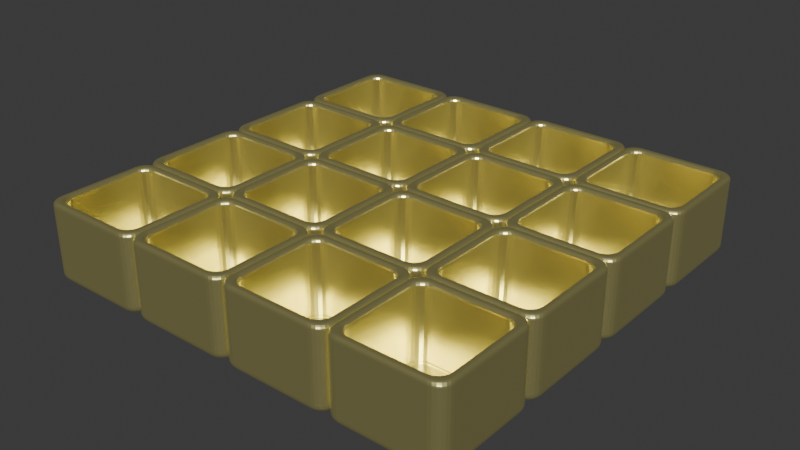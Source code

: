 # Source: 16.blend  (saved by Blender 4.5.90; exported with 4.5.12 LTS)
import bpy
from mathutils import Matrix  # noqa: F401  (used for matrix-valued properties, if any)

bpy.ops.wm.read_factory_settings(use_empty=True)
scene = bpy.context.scene
scene.name = 'Scene'

# ---- collections
col_collection = bpy.data.collections.new('Collection'); scene.collection.children.link(col_collection)
col_boolean_cutters = bpy.data.collections.new('boolean_cutters'); scene.collection.children.link(col_boolean_cutters)
col_boolean_cutters.hide_render = True

# ---- materials (node trees are filled in below, after node groups)
mat_material_001 = bpy.data.materials.new('Material.001')

# ---- material node trees
mat_material_001.use_nodes = True; mat_material_001.node_tree.nodes.clear()
_N = mat_material_001.node_tree.nodes; _L = mat_material_001.node_tree.links
n0 = _N.new('ShaderNodeBsdfPrincipled'); n0.name = 'Principled BSDF'; n0.location = (-200, 100)
n0.inputs[0].default_value = (1.0, 0.9206, 0.3862, 1.0)
n0.inputs[1].default_value = 0.8968
n0.inputs[2].default_value = 0.2937
n0.inputs[3].default_value = 1.0
n1 = _N.new('ShaderNodeOutputMaterial'); n1.name = 'Material Output'; n1.location = (200, 100)
_L.new(n0.outputs[0], n1.inputs[0])
n1.is_active_output = True

# ---- world
world_world = bpy.data.worlds.new('World'); scene.world = world_world
world_world.use_nodes = True; world_world.node_tree.nodes.clear()
_N = world_world.node_tree.nodes; _L = world_world.node_tree.links
n0 = _N.new('ShaderNodeOutputWorld'); n0.name = 'World Output'; n0.location = (200, 100)
n1 = _N.new('ShaderNodeBackground'); n1.name = 'Background'; n1.location = (-200, 100)
n1.inputs[0].default_value = (0.05088, 0.05088, 0.05088, 1.0)
_L.new(n1.outputs[0], n0.inputs[0])
n0.is_active_output = True
world_world.color = (0.05088, 0.05088, 0.05088)
world_world.sun_shadow_jitter_overblur = 0.0

# ---- meshes
me_cube_001 = bpy.data.meshes.new('Cube.001')
me_cube_001.from_pydata([(-1.199, -0.8792, 0.8931), (-1.285, -0.9657, 1.0), (-1.203, -0.8834, 0.9261), (-1.215, -0.8957, 0.9559), (-1.234, -0.9148, 0.9796), (-1.258, -0.9389, 0.9948), (-0.9657, -1.285, 1.0), (-0.8792, -1.199, 0.8931), (-0.9389, -1.258, 0.9948), (-0.9148, -1.234, 0.9796), (-0.8957, -1.215, 0.9559), (-0.8834, -1.203, 0.9261), (-1.273, -1.047, 1.0), (-1.188, -0.9618, 0.8931), (-1.247, -1.021, 0.9948), (-1.223, -0.9971, 0.9796), (-1.204, -0.9782, 0.9559), (-1.192, -0.966, 0.9261), (-1.24, -1.124, 1.0), (-1.156, -1.039, 0.8931), (-1.214, -1.097, 0.9948), (-1.191, -1.074, 0.9796), (-1.172, -1.055, 0.9559), (-1.16, -1.043, 0.9261), (-1.189, -1.189, 1.0), (-1.105, -1.105, 0.8931), (-1.163, -1.163, 0.9948), (-1.14, -1.14, 0.9796), (-1.121, -1.121, 0.9559), (-1.109, -1.109, 0.9261), (-1.124, -1.24, 1.0), (-1.039, -1.156, 0.8931), (-1.097, -1.214, 0.9948), (-1.074, -1.191, 0.9796), (-1.055, -1.172, 0.9559), (-1.043, -1.16, 0.9261), (-1.047, -1.273, 1.0), (-0.9618, -1.188, 0.8931), (-1.021, -1.247, 0.9948), (-0.9971, -1.223, 0.9796), (-0.9782, -1.204, 0.9559), (-0.966, -1.192, 0.9261), (-0.8632, 1.199, 0.8931), (-0.9498, 1.285, 1.0), (-0.8675, 1.203, 0.9261), (-0.8798, 1.215, 0.9559), (-0.8989, 1.234, 0.9796), (-0.9231, 1.258, 0.9948), (-1.285, 0.9498, 1.0), (-1.199, 0.8632, 0.8931), (-1.258, 0.9231, 0.9948), (-1.234, 0.8989, 0.9796), (-1.215, 0.8798, 0.9559), (-1.203, 0.8675, 0.9261), (-0.95, 1.187, 0.8931), (-1.036, 1.273, 1.0), (-0.9542, 1.191, 0.9261), (-0.9664, 1.203, 0.9559), (-0.9853, 1.222, 0.9796), (-1.009, 1.246, 0.9948), (-1.031, 1.154, 0.8931), (-1.116, 1.238, 1.0), (-1.035, 1.158, 0.9261), (-1.047, 1.17, 0.9559), (-1.066, 1.189, 0.9796), (-1.089, 1.212, 0.9948), (-1.1, 1.1, 0.8931), (-1.185, 1.185, 1.0), (-1.104, 1.104, 0.9261), (-1.116, 1.116, 0.9559), (-1.135, 1.135, 0.9796), (-1.159, 1.159, 0.9948), (-1.154, 1.031, 0.8931), (-1.238, 1.116, 1.0), (-1.158, 1.035, 0.9261), (-1.17, 1.047, 0.9559), (-1.189, 1.066, 0.9796), (-1.212, 1.089, 0.9948), (-1.187, 0.95, 0.8931), (-1.273, 1.036, 1.0), (-1.191, 0.9542, 0.9261), (-1.203, 0.9664, 0.9559), (-1.222, 0.9853, 0.9796), (-1.246, 1.009, 0.9948), (0.8632, -1.199, 0.8931), (0.9498, -1.285, 1.0), (0.8675, -1.203, 0.9261), (0.8798, -1.215, 0.9559), (0.8989, -1.234, 0.9796), (0.9231, -1.258, 0.9948), (1.285, -0.9498, 1.0), (1.199, -0.8632, 0.8931), (1.258, -0.9231, 0.9948), (1.234, -0.8989, 0.9796), (1.215, -0.8798, 0.9559), (1.203, -0.8675, 0.9261), (0.95, -1.187, 0.8931), (1.036, -1.273, 1.0), (0.9542, -1.191, 0.9261), (0.9664, -1.203, 0.9559), (0.9853, -1.222, 0.9796), (1.009, -1.246, 0.9948), (1.031, -1.154, 0.8931), (1.116, -1.238, 1.0), (1.035, -1.158, 0.9261), (1.047, -1.17, 0.9559), (1.066, -1.189, 0.9796), (1.089, -1.212, 0.9948), (1.1, -1.1, 0.8931), (1.185, -1.185, 1.0), (1.104, -1.104, 0.9261), (1.116, -1.116, 0.9559), (1.135, -1.135, 0.9796), (1.159, -1.159, 0.9948), (1.154, -1.031, 0.8931), (1.238, -1.116, 1.0), (1.158, -1.035, 0.9261), (1.17, -1.047, 0.9559), (1.189, -1.066, 0.9796), (1.212, -1.089, 0.9948), (1.187, -0.95, 0.8931), (1.273, -1.036, 1.0), (1.191, -0.9542, 0.9261), (1.203, -0.9664, 0.9559), (1.222, -0.9853, 0.9796), (1.246, -1.009, 0.9948), (1.199, 0.8792, 0.8931), (1.285, 0.9657, 1.0), (1.203, 0.8834, 0.9261), (1.215, 0.8957, 0.9559), (1.234, 0.9148, 0.9796), (1.258, 0.9389, 0.9948), (0.9657, 1.285, 1.0), (0.8792, 1.199, 0.8931), (0.9389, 1.258, 0.9948), (0.9148, 1.234, 0.9796), (0.8957, 1.215, 0.9559), (0.8834, 1.203, 0.9261), (1.188, 0.9618, 0.8931), (1.273, 1.047, 1.0), (1.192, 0.966, 0.9261), (1.204, 0.9782, 0.9559), (1.223, 0.9971, 0.9796), (1.247, 1.021, 0.9948), (1.156, 1.039, 0.8931), (1.24, 1.124, 1.0), (1.16, 1.043, 0.9261), (1.172, 1.055, 0.9559), (1.191, 1.074, 0.9796), (1.214, 1.097, 0.9948), (1.105, 1.105, 0.8931), (1.189, 1.189, 1.0), (1.109, 1.109, 0.9261), (1.121, 1.121, 0.9559), (1.14, 1.14, 0.9796), (1.163, 1.163, 0.9948), (1.039, 1.156, 0.8931), (1.124, 1.24, 1.0), (1.043, 1.16, 0.9261), (1.055, 1.172, 0.9559), (1.074, 1.191, 0.9796), (1.097, 1.214, 0.9948), (0.9618, 1.188, 0.8931), (1.047, 1.273, 1.0), (0.966, 1.192, 0.9261), (0.9782, 1.204, 0.9559), (0.9971, 1.223, 0.9796), (1.021, 1.247, 0.9948), (-1.093, -1.412, 0.8931), (-1.006, -1.326, 1.0), (-1.089, -1.408, 0.9261), (-1.076, -1.396, 0.9559), (-1.057, -1.377, 0.9796), (-1.033, -1.353, 0.9948), (-1.326, -1.006, 1.0), (-1.412, -1.093, 0.8931), (-1.353, -1.033, 0.9948), (-1.377, -1.057, 0.9796), (-1.396, -1.076, 0.9559), (-1.408, -1.089, 0.9261), (-1.09, -1.316, 1.0), (-1.176, -1.402, 0.8931), (-1.117, -1.342, 0.9948), (-1.14, -1.366, 0.9796), (-1.159, -1.385, 0.9559), (-1.172, -1.397, 0.9261), (-1.168, -1.285, 1.0), (-1.253, -1.37, 0.8931), (-1.194, -1.311, 0.9948), (-1.218, -1.335, 0.9796), (-1.237, -1.353, 0.9559), (-1.249, -1.365, 0.9261), (-1.234, -1.234, 1.0), (-1.319, -1.319, 0.8931), (-1.261, -1.261, 0.9948), (-1.284, -1.284, 0.9796), (-1.303, -1.303, 0.9559), (-1.315, -1.315, 0.9261), (-1.285, -1.168, 1.0), (-1.37, -1.253, 0.8931), (-1.311, -1.194, 0.9948), (-1.335, -1.218, 0.9796), (-1.353, -1.237, 0.9559), (-1.365, -1.249, 0.9261), (-1.316, -1.09, 1.0), (-1.402, -1.176, 0.8931), (-1.342, -1.117, 0.9948), (-1.366, -1.14, 0.9796), (-1.385, -1.159, 0.9559), (-1.397, -1.172, 0.9261), (-1.412, 1.077, 0.8931), (-1.326, 0.9906, 1.0), (-1.408, 1.073, 0.9261), (-1.396, 1.061, 0.9559), (-1.377, 1.041, 0.9796), (-1.353, 1.017, 0.9948), (-0.9906, 1.326, 1.0), (-1.077, 1.412, 0.8931), (-1.017, 1.353, 0.9948), (-1.041, 1.377, 0.9796), (-1.061, 1.396, 0.9559), (-1.073, 1.408, 0.9261), (-1.401, 1.164, 0.8931), (-1.315, 1.078, 1.0), (-1.397, 1.16, 0.9261), (-1.385, 1.148, 0.9559), (-1.366, 1.129, 0.9796), (-1.342, 1.105, 0.9948), (-1.367, 1.245, 0.8931), (-1.283, 1.16, 1.0), (-1.363, 1.241, 0.9261), (-1.351, 1.229, 0.9559), (-1.333, 1.21, 0.9796), (-1.309, 1.186, 0.9948), (-1.314, 1.314, 0.8931), (-1.23, 1.23, 1.0), (-1.31, 1.31, 0.9261), (-1.298, 1.298, 0.9559), (-1.279, 1.279, 0.9796), (-1.256, 1.256, 0.9948), (-1.245, 1.367, 0.8931), (-1.16, 1.283, 1.0), (-1.241, 1.363, 0.9261), (-1.229, 1.351, 0.9559), (-1.21, 1.333, 0.9796), (-1.186, 1.309, 0.9948), (-1.164, 1.401, 0.8931), (-1.078, 1.315, 1.0), (-1.16, 1.397, 0.9261), (-1.148, 1.385, 0.9559), (-1.129, 1.366, 0.9796), (-1.105, 1.342, 0.9948), (1.412, -1.077, 0.8931), (1.326, -0.9906, 1.0), (1.408, -1.073, 0.9261), (1.396, -1.061, 0.9559), (1.377, -1.041, 0.9796), (1.353, -1.017, 0.9948), (0.9906, -1.326, 1.0), (1.077, -1.412, 0.8931), (1.017, -1.353, 0.9948), (1.041, -1.377, 0.9796), (1.061, -1.396, 0.9559), (1.073, -1.408, 0.9261), (1.401, -1.164, 0.8931), (1.315, -1.078, 1.0), (1.397, -1.16, 0.9261), (1.385, -1.148, 0.9559), (1.366, -1.129, 0.9796), (1.342, -1.105, 0.9948), (1.367, -1.245, 0.8931), (1.283, -1.16, 1.0), (1.363, -1.241, 0.9261), (1.351, -1.229, 0.9559), (1.333, -1.21, 0.9796), (1.309, -1.186, 0.9948), (1.314, -1.314, 0.8931), (1.23, -1.23, 1.0), (1.31, -1.31, 0.9261), (1.298, -1.298, 0.9559), (1.279, -1.279, 0.9796), (1.256, -1.256, 0.9948), (1.245, -1.367, 0.8931), (1.16, -1.283, 1.0), (1.241, -1.363, 0.9261), (1.229, -1.351, 0.9559), (1.21, -1.333, 0.9796), (1.186, -1.309, 0.9948), (1.164, -1.401, 0.8931), (1.078, -1.315, 1.0), (1.16, -1.397, 0.9261), (1.148, -1.385, 0.9559), (1.129, -1.366, 0.9796), (1.105, -1.342, 0.9948), (1.093, 1.412, 0.8931), (1.006, 1.326, 1.0), (1.089, 1.408, 0.9261), (1.076, 1.396, 0.9559), (1.057, 1.377, 0.9796), (1.033, 1.353, 0.9948), (1.326, 1.006, 1.0), (1.412, 1.093, 0.8931), (1.353, 1.033, 0.9948), (1.377, 1.057, 0.9796), (1.396, 1.076, 0.9559), (1.408, 1.089, 0.9261), (1.176, 1.402, 0.8931), (1.09, 1.316, 1.0), (1.172, 1.397, 0.9261), (1.159, 1.385, 0.9559), (1.14, 1.366, 0.9796), (1.117, 1.342, 0.9948), (1.253, 1.37, 0.8931), (1.168, 1.285, 1.0), (1.249, 1.365, 0.9261), (1.237, 1.353, 0.9559), (1.218, 1.335, 0.9796), (1.194, 1.311, 0.9948), (1.319, 1.319, 0.8931), (1.234, 1.234, 1.0), (1.315, 1.315, 0.9261), (1.303, 1.303, 0.9559), (1.284, 1.284, 0.9796), (1.261, 1.261, 0.9948), (1.37, 1.253, 0.8931), (1.285, 1.168, 1.0), (1.365, 1.249, 0.9261), (1.353, 1.237, 0.9559), (1.335, 1.218, 0.9796), (1.311, 1.194, 0.9948), (1.402, 1.176, 0.8931), (1.316, 1.09, 1.0), (1.397, 1.172, 0.9261), (1.385, 1.159, 0.9559), (1.366, 1.14, 0.9796), (1.342, 1.117, 0.9948), (-0.8688, -1.27, -1.0), (-1.094, -1.412, -0.829), (-0.9383, -1.314, -0.9916), (-1.001, -1.354, -0.9673), (-1.051, -1.385, -0.9295), (-1.083, -1.405, -0.8818), (-1.412, -1.094, -0.829), (-1.27, -0.8688, -1.0), (-1.405, -1.083, -0.8818), (-1.385, -1.051, -0.9295), (-1.354, -1.001, -0.9673), (-1.314, -0.9383, -0.9916), (-1.176, -1.402, -0.829), (-1.132, -1.235, -1.0), (-1.174, -1.393, -0.8818), (-1.168, -1.37, -0.9295), (-1.158, -1.333, -0.9673), (-1.146, -1.286, -0.9916), (-1.253, -1.37, -0.829), (-1.167, -1.22, -1.0), (-1.249, -1.362, -0.8818), (-1.237, -1.341, -0.9295), (-1.218, -1.308, -0.9673), (-1.194, -1.267, -0.9916), (-1.319, -1.319, -0.829), (-1.197, -1.197, -1.0), (-1.313, -1.313, -0.8818), (-1.296, -1.296, -0.9295), (-1.269, -1.269, -0.9673), (-1.235, -1.235, -0.9916), (-1.37, -1.253, -0.829), (-1.22, -1.167, -1.0), (-1.362, -1.249, -0.8818), (-1.341, -1.237, -0.9295), (-1.308, -1.218, -0.9673), (-1.267, -1.194, -0.9916), (-1.402, -1.176, -0.829), (-1.235, -1.132, -1.0), (-1.393, -1.174, -0.8818), (-1.37, -1.168, -0.9295), (-1.333, -1.158, -0.9673), (-1.286, -1.146, -0.9916), (-1.077, 1.412, -0.829), (-0.9354, 1.271, -1.0), (-1.07, 1.405, -0.8818), (-1.05, 1.385, -0.9295), (-1.019, 1.354, -0.9673), (-0.9792, 1.314, -0.9916), (-1.271, 0.9354, -1.0), (-1.412, 1.077, -0.829), (-1.314, 0.9792, -0.9916), (-1.354, 1.019, -0.9673), (-1.385, 1.05, -0.9295), (-1.405, 1.07, -0.8818), (-1.024, 1.261, -1.0), (-1.164, 1.401, -0.829), (-1.068, 1.305, -0.9916), (-1.106, 1.343, -0.9673), (-1.137, 1.374, -0.9295), (-1.157, 1.394, -0.8818), (-1.107, 1.23, -1.0), (-1.245, 1.367, -0.829), (-1.15, 1.272, -0.9916), (-1.188, 1.311, -0.9673), (-1.218, 1.341, -0.9295), (-1.238, 1.361, -0.8818), (-1.177, 1.177, -1.0), (-1.314, 1.314, -0.829), (-1.219, 1.219, -0.9916), (-1.258, 1.258, -0.9673), (-1.288, 1.288, -0.9295), (-1.307, 1.307, -0.8818), (-1.23, 1.107, -1.0), (-1.367, 1.245, -0.829), (-1.272, 1.15, -0.9916), (-1.311, 1.188, -0.9673), (-1.341, 1.218, -0.9295), (-1.361, 1.238, -0.8818), (-1.261, 1.024, -1.0), (-1.401, 1.164, -0.829), (-1.305, 1.068, -0.9916), (-1.343, 1.106, -0.9673), (-1.374, 1.137, -0.9295), (-1.394, 1.157, -0.8818), (1.077, -1.412, -0.829), (0.9354, -1.271, -1.0), (1.07, -1.405, -0.8818), (1.05, -1.385, -0.9295), (1.019, -1.354, -0.9673), (0.9792, -1.314, -0.9916), (1.271, -0.9354, -1.0), (1.412, -1.077, -0.829), (1.314, -0.9792, -0.9916), (1.354, -1.019, -0.9673), (1.385, -1.05, -0.9295), (1.405, -1.07, -0.8818), (1.024, -1.261, -1.0), (1.164, -1.401, -0.829), (1.068, -1.305, -0.9916), (1.106, -1.343, -0.9673), (1.137, -1.374, -0.9295), (1.157, -1.394, -0.8818), (1.107, -1.23, -1.0), (1.245, -1.367, -0.829), (1.15, -1.272, -0.9916), (1.188, -1.311, -0.9673), (1.218, -1.341, -0.9295), (1.238, -1.361, -0.8818), (1.177, -1.177, -1.0), (1.314, -1.314, -0.829), (1.219, -1.219, -0.9916), (1.258, -1.258, -0.9673), (1.288, -1.288, -0.9295), (1.307, -1.307, -0.8818), (1.23, -1.107, -1.0), (1.367, -1.245, -0.829), (1.272, -1.15, -0.9916), (1.311, -1.188, -0.9673), (1.341, -1.218, -0.9295), (1.361, -1.238, -0.8818), (1.261, -1.024, -1.0), (1.401, -1.164, -0.829), (1.305, -1.068, -0.9916), (1.343, -1.106, -0.9673), (1.374, -1.137, -0.9295), (1.394, -1.157, -0.8818), (0.8688, 1.27, -1.0), (1.094, 1.412, -0.829), (0.9383, 1.314, -0.9916), (1.001, 1.354, -0.9673), (1.051, 1.385, -0.9295), (1.083, 1.405, -0.8818), (1.412, 1.094, -0.829), (1.27, 0.8688, -1.0), (1.405, 1.083, -0.8818), (1.385, 1.051, -0.9295), (1.354, 1.001, -0.9673), (1.314, 0.9383, -0.9916), (1.132, 1.235, -1.0), (1.176, 1.402, -0.829), (1.146, 1.286, -0.9916), (1.158, 1.333, -0.9673), (1.168, 1.37, -0.9295), (1.174, 1.393, -0.8818), (1.167, 1.22, -1.0), (1.253, 1.37, -0.829), (1.194, 1.267, -0.9916), (1.218, 1.308, -0.9673), (1.237, 1.341, -0.9295), (1.249, 1.362, -0.8818), (1.197, 1.197, -1.0), (1.319, 1.319, -0.829), (1.235, 1.235, -0.9916), (1.269, 1.269, -0.9673), (1.296, 1.296, -0.9295), (1.313, 1.313, -0.8818), (1.22, 1.167, -1.0), (1.37, 1.253, -0.829), (1.267, 1.194, -0.9916), (1.308, 1.218, -0.9673), (1.341, 1.237, -0.9295), (1.362, 1.249, -0.8818), (1.235, 1.132, -1.0), (1.402, 1.176, -0.829), (1.286, 1.146, -0.9916), (1.333, 1.158, -0.9673), (1.37, 1.168, -0.9295), (1.393, 1.174, -0.8818)], [], [(1, 12, 14, 5), (5, 14, 15, 4), (4, 15, 16, 3), (3, 16, 17, 2), (2, 17, 13, 0), (12, 18, 20, 14), (14, 20, 21, 15), (15, 21, 22, 16), (16, 22, 23, 17), (17, 23, 19, 13), (18, 24, 26, 20), (20, 26, 27, 21), (21, 27, 28, 22), (22, 28, 29, 23), (23, 29, 25, 19), (24, 30, 32, 26), (26, 32, 33, 27), (27, 33, 34, 28), (28, 34, 35, 29), (29, 35, 31, 25), (30, 36, 38, 32), (32, 38, 39, 33), (33, 39, 40, 34), (34, 40, 41, 35), (35, 41, 37, 31), (36, 6, 8, 38), (38, 8, 9, 39), (39, 9, 10, 40), (40, 10, 11, 41), (41, 11, 7, 37), (79, 48, 50, 83), (83, 50, 51, 82), (82, 51, 52, 81), (81, 52, 53, 80), (80, 53, 49, 78), (73, 79, 83, 77), (77, 83, 82, 76), (76, 82, 81, 75), (75, 81, 80, 74), (74, 80, 78, 72), (67, 73, 77, 71), (71, 77, 76, 70), (70, 76, 75, 69), (69, 75, 74, 68), (68, 74, 72, 66), (61, 67, 71, 65), (65, 71, 70, 64), (64, 70, 69, 63), (63, 69, 68, 62), (62, 68, 66, 60), (55, 61, 65, 59), (59, 65, 64, 58), (58, 64, 63, 57), (57, 63, 62, 56), (56, 62, 60, 54), (43, 55, 59, 47), (47, 59, 58, 46), (46, 58, 57, 45), (45, 57, 56, 44), (44, 56, 54, 42), (163, 132, 134, 167), (167, 134, 135, 166), (166, 135, 136, 165), (165, 136, 137, 164), (164, 137, 133, 162), (157, 163, 167, 161), (161, 167, 166, 160), (160, 166, 165, 159), (159, 165, 164, 158), (158, 164, 162, 156), (151, 157, 161, 155), (155, 161, 160, 154), (154, 160, 159, 153), (153, 159, 158, 152), (152, 158, 156, 150), (145, 151, 155, 149), (149, 155, 154, 148), (148, 154, 153, 147), (147, 153, 152, 146), (146, 152, 150, 144), (139, 145, 149, 143), (143, 149, 148, 142), (142, 148, 147, 141), (141, 147, 146, 140), (140, 146, 144, 138), (127, 139, 143, 131), (131, 143, 142, 130), (130, 142, 141, 129), (129, 141, 140, 128), (128, 140, 138, 126), (121, 90, 92, 125), (125, 92, 93, 124), (124, 93, 94, 123), (123, 94, 95, 122), (122, 95, 91, 120), (115, 121, 125, 119), (119, 125, 124, 118), (118, 124, 123, 117), (117, 123, 122, 116), (116, 122, 120, 114), (109, 115, 119, 113), (113, 119, 118, 112), (112, 118, 117, 111), (111, 117, 116, 110), (110, 116, 114, 108), (103, 109, 113, 107), (107, 113, 112, 106), (106, 112, 111, 105), (105, 111, 110, 104), (104, 110, 108, 102), (97, 103, 107, 101), (101, 107, 106, 100), (100, 106, 105, 99), (99, 105, 104, 98), (98, 104, 102, 96), (85, 97, 101, 89), (89, 101, 100, 88), (88, 100, 99, 87), (87, 99, 98, 86), (86, 98, 96, 84), (169, 180, 182, 173), (173, 182, 183, 172), (172, 183, 184, 171), (171, 184, 185, 170), (170, 185, 181, 168), (180, 186, 188, 182), (182, 188, 189, 183), (183, 189, 190, 184), (184, 190, 191, 185), (185, 191, 187, 181), (186, 192, 194, 188), (188, 194, 195, 189), (189, 195, 196, 190), (190, 196, 197, 191), (191, 197, 193, 187), (192, 198, 200, 194), (194, 200, 201, 195), (195, 201, 202, 196), (196, 202, 203, 197), (197, 203, 199, 193), (198, 204, 206, 200), (200, 206, 207, 201), (201, 207, 208, 202), (202, 208, 209, 203), (203, 209, 205, 199), (204, 174, 176, 206), (206, 176, 177, 207), (207, 177, 178, 208), (208, 178, 179, 209), (209, 179, 175, 205), (247, 216, 218, 251), (251, 218, 219, 250), (250, 219, 220, 249), (249, 220, 221, 248), (248, 221, 217, 246), (241, 247, 251, 245), (245, 251, 250, 244), (244, 250, 249, 243), (243, 249, 248, 242), (242, 248, 246, 240), (235, 241, 245, 239), (239, 245, 244, 238), (238, 244, 243, 237), (237, 243, 242, 236), (236, 242, 240, 234), (229, 235, 239, 233), (233, 239, 238, 232), (232, 238, 237, 231), (231, 237, 236, 230), (230, 236, 234, 228), (223, 229, 233, 227), (227, 233, 232, 226), (226, 232, 231, 225), (225, 231, 230, 224), (224, 230, 228, 222), (211, 223, 227, 215), (215, 227, 226, 214), (214, 226, 225, 213), (213, 225, 224, 212), (212, 224, 222, 210), (331, 300, 302, 335), (335, 302, 303, 334), (334, 303, 304, 333), (333, 304, 305, 332), (332, 305, 301, 330), (325, 331, 335, 329), (329, 335, 334, 328), (328, 334, 333, 327), (327, 333, 332, 326), (326, 332, 330, 324), (319, 325, 329, 323), (323, 329, 328, 322), (322, 328, 327, 321), (321, 327, 326, 320), (320, 326, 324, 318), (313, 319, 323, 317), (317, 323, 322, 316), (316, 322, 321, 315), (315, 321, 320, 314), (314, 320, 318, 312), (307, 313, 317, 311), (311, 317, 316, 310), (310, 316, 315, 309), (309, 315, 314, 308), (308, 314, 312, 306), (295, 307, 311, 299), (299, 311, 310, 298), (298, 310, 309, 297), (297, 309, 308, 296), (296, 308, 306, 294), (289, 258, 260, 293), (293, 260, 261, 292), (292, 261, 262, 291), (291, 262, 263, 290), (290, 263, 259, 288), (283, 289, 293, 287), (287, 293, 292, 286), (286, 292, 291, 285), (285, 291, 290, 284), (284, 290, 288, 282), (277, 283, 287, 281), (281, 287, 286, 280), (280, 286, 285, 279), (279, 285, 284, 278), (278, 284, 282, 276), (271, 277, 281, 275), (275, 281, 280, 274), (274, 280, 279, 273), (273, 279, 278, 272), (272, 278, 276, 270), (265, 271, 275, 269), (269, 275, 274, 268), (268, 274, 273, 267), (267, 273, 272, 266), (266, 272, 270, 264), (253, 265, 269, 257), (257, 269, 268, 256), (256, 268, 267, 255), (255, 267, 266, 254), (254, 266, 264, 252), (48, 1, 5, 50), (50, 5, 4, 51), (51, 4, 3, 52), (52, 3, 2, 53), (53, 2, 0, 49), (6, 85, 89, 8), (8, 89, 88, 9), (9, 88, 87, 10), (10, 87, 86, 11), (11, 86, 84, 7), (168, 259, 263, 170), (170, 263, 262, 171), (171, 262, 261, 172), (172, 261, 260, 173), (173, 260, 258, 169), (210, 175, 179, 212), (212, 179, 178, 213), (213, 178, 177, 214), (214, 177, 176, 215), (215, 176, 174, 211), (132, 43, 47, 134), (134, 47, 46, 135), (135, 46, 45, 136), (136, 45, 44, 137), (137, 44, 42, 133), (294, 217, 221, 296), (296, 221, 220, 297), (297, 220, 219, 298), (298, 219, 218, 299), (299, 218, 216, 295), (90, 127, 131, 92), (92, 131, 130, 93), (93, 130, 129, 94), (94, 129, 128, 95), (95, 128, 126, 91), (252, 301, 305, 254), (254, 305, 304, 255), (255, 304, 303, 256), (256, 303, 302, 257), (257, 302, 300, 253), (1, 174, 204, 12), (174, 1, 48, 211), (36, 180, 169, 6), (258, 85, 6, 169), (12, 204, 198, 18), (18, 198, 192, 24), (24, 192, 186, 30), (30, 186, 180, 36), (43, 216, 247, 55), (216, 43, 132, 295), (79, 223, 211, 48), (55, 247, 241, 61), (61, 241, 235, 67), (67, 235, 229, 73), (73, 229, 223, 79), (85, 258, 289, 97), (121, 265, 253, 90), (300, 127, 90, 253), (97, 289, 283, 103), (103, 283, 277, 109), (109, 277, 271, 115), (115, 271, 265, 121), (127, 300, 331, 139), (163, 307, 295, 132), (139, 331, 325, 145), (145, 325, 319, 151), (151, 319, 313, 157), (157, 313, 307, 163), (349, 336, 338, 353), (353, 338, 339, 352), (352, 339, 340, 351), (351, 340, 341, 350), (350, 341, 337, 348), (355, 349, 353, 359), (359, 353, 352, 358), (358, 352, 351, 357), (357, 351, 350, 356), (356, 350, 348, 354), (361, 355, 359, 365), (365, 359, 358, 364), (364, 358, 357, 363), (363, 357, 356, 362), (362, 356, 354, 360), (367, 361, 365, 371), (371, 365, 364, 370), (370, 364, 363, 369), (369, 363, 362, 368), (368, 362, 360, 366), (373, 367, 371, 377), (377, 371, 370, 376), (376, 370, 369, 375), (375, 369, 368, 374), (374, 368, 366, 372), (343, 373, 377, 347), (347, 377, 376, 346), (346, 376, 375, 345), (345, 375, 374, 344), (344, 374, 372, 342), (379, 390, 392, 383), (383, 392, 393, 382), (382, 393, 394, 381), (381, 394, 395, 380), (380, 395, 391, 378), (390, 396, 398, 392), (392, 398, 399, 393), (393, 399, 400, 394), (394, 400, 401, 395), (395, 401, 397, 391), (396, 402, 404, 398), (398, 404, 405, 399), (399, 405, 406, 400), (400, 406, 407, 401), (401, 407, 403, 397), (402, 408, 410, 404), (404, 410, 411, 405), (405, 411, 412, 406), (406, 412, 413, 407), (407, 413, 409, 403), (408, 414, 416, 410), (410, 416, 417, 411), (411, 417, 418, 412), (412, 418, 419, 413), (413, 419, 415, 409), (414, 384, 386, 416), (416, 386, 387, 417), (417, 387, 388, 418), (418, 388, 389, 419), (419, 389, 385, 415), (469, 498, 500, 473), (473, 500, 501, 472), (472, 501, 502, 471), (471, 502, 503, 470), (470, 503, 499, 468), (498, 492, 494, 500), (500, 494, 495, 501), (501, 495, 496, 502), (502, 496, 497, 503), (503, 497, 493, 499), (492, 486, 488, 494), (494, 488, 489, 495), (495, 489, 490, 496), (496, 490, 491, 497), (497, 491, 487, 493), (486, 480, 482, 488), (488, 482, 483, 489), (489, 483, 484, 490), (490, 484, 485, 491), (491, 485, 481, 487), (480, 474, 476, 482), (482, 476, 477, 483), (483, 477, 478, 484), (484, 478, 479, 485), (485, 479, 475, 481), (474, 462, 464, 476), (476, 464, 465, 477), (477, 465, 466, 478), (478, 466, 467, 479), (479, 467, 463, 475), (421, 432, 434, 425), (425, 434, 435, 424), (424, 435, 436, 423), (423, 436, 437, 422), (422, 437, 433, 420), (432, 438, 440, 434), (434, 440, 441, 435), (435, 441, 442, 436), (436, 442, 443, 437), (437, 443, 439, 433), (438, 444, 446, 440), (440, 446, 447, 441), (441, 447, 448, 442), (442, 448, 449, 443), (443, 449, 445, 439), (444, 450, 452, 446), (446, 452, 453, 447), (447, 453, 454, 448), (448, 454, 455, 449), (449, 455, 451, 445), (450, 456, 458, 452), (452, 458, 459, 453), (453, 459, 460, 454), (454, 460, 461, 455), (455, 461, 457, 451), (456, 426, 428, 458), (458, 428, 429, 459), (459, 429, 430, 460), (460, 430, 431, 461), (461, 431, 427, 457), (420, 337, 341, 422), (422, 341, 340, 423), (423, 340, 339, 424), (424, 339, 338, 425), (425, 338, 336, 421), (342, 385, 389, 344), (344, 389, 388, 345), (345, 388, 387, 346), (346, 387, 386, 347), (347, 386, 384, 343), (378, 463, 467, 380), (380, 467, 466, 381), (381, 466, 465, 382), (382, 465, 464, 383), (383, 464, 462, 379), (468, 427, 431, 470), (470, 431, 430, 471), (471, 430, 429, 472), (472, 429, 428, 473), (473, 428, 426, 469), (337, 168, 181, 348), (420, 259, 168, 337), (372, 205, 175, 342), (342, 175, 210, 385), (348, 181, 187, 354), (354, 187, 193, 360), (360, 193, 199, 366), (366, 199, 205, 372), (217, 378, 391, 246), (378, 217, 294, 463), (222, 415, 385, 210), (246, 391, 397, 240), (240, 397, 403, 234), (234, 403, 409, 228), (228, 409, 415, 222), (259, 420, 433, 288), (264, 457, 427, 252), (468, 301, 252, 427), (288, 433, 439, 282), (282, 439, 445, 276), (276, 445, 451, 270), (270, 451, 457, 264), (306, 475, 463, 294), (301, 468, 499, 330), (312, 481, 475, 306), (318, 487, 481, 312), (324, 493, 487, 318), (330, 499, 493, 324), (462, 343, 379), (474, 469, 462), (384, 390, 379), (480, 486, 474), (469, 426, 421), (492, 498, 486), (343, 462, 336), (438, 456, 450), (414, 396, 390), (498, 469, 474), (402, 396, 408), (367, 373, 361), (462, 469, 336), (373, 349, 361), (456, 438, 432), (343, 384, 379), (444, 438, 450), (349, 355, 361), (343, 349, 373), (486, 498, 474), (426, 456, 432), (384, 414, 390), (426, 432, 421), (349, 343, 336), (336, 469, 421), (408, 396, 414), (84, 96, 434, 425), (96, 102, 440, 434), (102, 108, 446, 440), (108, 114, 452, 446), (114, 120, 458, 452), (120, 91, 428, 458), (91, 126, 473, 428), (126, 138, 500, 473), (138, 144, 494, 500), (144, 150, 488, 494), (150, 156, 482, 488), (156, 162, 476, 482), (162, 133, 464, 476), (133, 42, 383, 464), (42, 54, 392, 383), (54, 60, 398, 392), (60, 66, 404, 398), (66, 72, 410, 404), (72, 78, 416, 410), (78, 49, 386, 416), (49, 0, 347, 386), (0, 13, 377, 347), (13, 19, 371, 377), (19, 25, 365, 371), (25, 31, 359, 365), (31, 37, 353, 359), (37, 7, 338, 353), (7, 84, 425, 338)])
_uv = me_cube_001.uv_layers.new(name='UVMap')
_uv.uv.foreach_set('vector', [0.8637, 0.7105, 0.8627, 0.7177, 0.8603, 0.7154, 0.8614, 0.7081, 0.8614, 0.7081, 0.8603, 0.7154, 0.8582, 0.7132, 0.8592, 0.706, 0.8592, 0.706, 0.8582, 0.7132, 0.855, 0.7105, 0.8561, 0.7029, 0.625, 0.03324, 0.625, 0.02426, 0.6158, 0.02439, 0.6158, 0.03287, 0.6158, 0.03287, 0.6158, 0.02439, 0.6116, 0.02468, 0.6116, 0.0333, 0.8627, 0.7177, 0.8598, 0.7244, 0.8575, 0.7221, 0.8603, 0.7154, 0.8603, 0.7154, 0.8575, 0.7221, 0.8554, 0.72, 0.8582, 0.7132, 0.8582, 0.7132, 0.8554, 0.72, 0.8524, 0.7172, 0.855, 0.7105, 0.625, 0.02426, 0.625, 0.01635, 0.6158, 0.01647, 0.6158, 0.02439, 0.6158, 0.02439, 0.6158, 0.01647, 0.6116, 0.01665, 0.6116, 0.02468, 0.8598, 0.7244, 0.8603, 0.7353, 0.859, 0.734, 0.8575, 0.7221, 0.8575, 0.7221, 0.859, 0.734, 0.8578, 0.7328, 0.8554, 0.72, 0.8554, 0.72, 0.8578, 0.7328, 0.8561, 0.7311, 0.8524, 0.7172, 0.625, 0.01635, 0.625, 0.0, 0.6158, -0.0001523, 0.6158, 0.01647, 0.6158, 0.01647, 0.6158, -0.0001523, 0.6116, 0.0, 0.6116, 0.01665, 0.8603, 0.7353, 0.8494, 0.7348, 0.8471, 0.7325, 0.859, 0.734, 0.859, 0.734, 0.8471, 0.7325, 0.845, 0.7304, 0.8578, 0.7328, 0.8578, 0.7328, 0.845, 0.7304, 0.8422, 0.7274, 0.8561, 0.7311, 0.625, 1.0, 0.625, 0.9836, 0.6158, 0.9835, 0.6158, 1.0, 0.6158, 1.0, 0.6158, 0.9835, 0.6116, 0.9833, 0.6116, 1.0, 0.8494, 0.7348, 0.8427, 0.7377, 0.8404, 0.7353, 0.8471, 0.7325, 0.8471, 0.7325, 0.8404, 0.7353, 0.8382, 0.7332, 0.845, 0.7304, 0.845, 0.7304, 0.8382, 0.7332, 0.8355, 0.73, 0.8422, 0.7274, 0.625, 0.9836, 0.625, 0.9757, 0.6158, 0.9756, 0.6158, 0.9835, 0.6158, 0.9835, 0.6158, 0.9756, 0.6116, 0.9753, 0.6116, 0.9833, 0.8427, 0.7377, 0.8355, 0.7387, 0.8331, 0.7364, 0.8404, 0.7353, 0.8404, 0.7353, 0.8331, 0.7364, 0.831, 0.7342, 0.8382, 0.7332, 0.8382, 0.7332, 0.831, 0.7342, 0.8279, 0.7311, 0.8355, 0.73, 0.625, 0.9757, 0.625, 0.9668, 0.6158, 0.9671, 0.6158, 0.9756, 0.6158, 0.9756, 0.6158, 0.9671, 0.6116, 0.9667, 0.6116, 0.9753, 0.8626, 0.5333, 0.8637, 0.5409, 0.8614, 0.5433, 0.8603, 0.5357, 0.8603, 0.5357, 0.8614, 0.5433, 0.8592, 0.5454, 0.8582, 0.5378, 0.8582, 0.5378, 0.8592, 0.5454, 0.8561, 0.5485, 0.8549, 0.5405, 0.625, 0.2245, 0.625, 0.2151, 0.6158, 0.2155, 0.6158, 0.2244, 0.6158, 0.2244, 0.6158, 0.2155, 0.6116, 0.215, 0.6116, 0.2241, 0.8596, 0.5263, 0.8626, 0.5333, 0.8603, 0.5357, 0.8573, 0.5286, 0.8573, 0.5286, 0.8603, 0.5357, 0.8582, 0.5378, 0.8552, 0.5307, 0.8552, 0.5307, 0.8582, 0.5378, 0.8549, 0.5405, 0.8522, 0.5335, 0.625, 0.2328, 0.625, 0.2245, 0.6158, 0.2244, 0.6158, 0.2327, 0.6158, 0.2327, 0.6158, 0.2244, 0.6116, 0.2241, 0.6116, 0.2325, 0.8601, 0.5149, 0.8596, 0.5263, 0.8573, 0.5286, 0.8589, 0.5161, 0.8589, 0.5161, 0.8573, 0.5286, 0.8552, 0.5307, 0.8577, 0.5173, 0.8577, 0.5173, 0.8552, 0.5307, 0.8522, 0.5335, 0.8561, 0.5189, 0.625, 0.25, 0.625, 0.2328, 0.6158, 0.2327, 0.6158, 0.25, 0.6158, 0.25, 0.6158, 0.2327, 0.6116, 0.2325, 0.6116, 0.25, 0.8487, 0.5154, 0.8601, 0.5149, 0.8589, 0.5161, 0.8464, 0.5177, 0.8464, 0.5177, 0.8589, 0.5161, 0.8577, 0.5173, 0.8443, 0.5198, 0.8443, 0.5198, 0.8577, 0.5173, 0.8561, 0.5189, 0.8415, 0.5228, 0.625, 0.2672, 0.625, 0.25, 0.6158, 0.25, 0.6158, 0.2673, 0.6158, 0.2673, 0.6158, 0.25, 0.6116, 0.25, 0.6116, 0.2675, 0.8417, 0.5124, 0.8487, 0.5154, 0.8464, 0.5177, 0.8393, 0.5147, 0.8393, 0.5147, 0.8464, 0.5177, 0.8443, 0.5198, 0.8372, 0.5168, 0.8372, 0.5168, 0.8443, 0.5198, 0.8415, 0.5228, 0.8345, 0.5201, 0.625, 0.2755, 0.625, 0.2672, 0.6158, 0.2673, 0.6158, 0.2756, 0.6158, 0.2756, 0.6158, 0.2673, 0.6116, 0.2675, 0.6116, 0.2759, 0.8341, 0.5113, 0.8417, 0.5124, 0.8393, 0.5147, 0.8317, 0.5136, 0.8317, 0.5136, 0.8393, 0.5147, 0.8372, 0.5168, 0.8296, 0.5158, 0.8296, 0.5158, 0.8372, 0.5168, 0.8345, 0.5201, 0.8265, 0.5189, 0.625, 0.2849, 0.625, 0.2755, 0.6158, 0.2756, 0.6158, 0.2845, 0.6158, 0.2845, 0.6158, 0.2756, 0.6116, 0.2759, 0.6116, 0.285, 0.6499, 0.5046, 0.6541, 0.5008, 0.6597, 0.5064, 0.6545, 0.5093, 0.6545, 0.5093, 0.6597, 0.5064, 0.6647, 0.5115, 0.6587, 0.5136, 0.6587, 0.5136, 0.6647, 0.5115, 0.6721, 0.5189, 0.6645, 0.52, 0.625, 0.4757, 0.625, 0.4668, 0.615, 0.4679, 0.6149, 0.4765, 0.6149, 0.4765, 0.615, 0.4679, 0.6106, 0.4678, 0.6104, 0.4766, 0.6457, 0.509, 0.6499, 0.5046, 0.6545, 0.5093, 0.6495, 0.5133, 0.6495, 0.5133, 0.6545, 0.5093, 0.6587, 0.5136, 0.653, 0.5171, 0.653, 0.5171, 0.6587, 0.5136, 0.6645, 0.52, 0.6578, 0.5226, 0.625, 0.4836, 0.625, 0.4757, 0.6149, 0.4765, 0.6152, 0.4843, 0.6152, 0.4843, 0.6149, 0.4765, 0.6104, 0.4766, 0.6108, 0.4844, 0.6369, 0.5119, 0.6457, 0.509, 0.6495, 0.5133, 0.6391, 0.5141, 0.6391, 0.5141, 0.6495, 0.5133, 0.653, 0.5171, 0.641, 0.516, 0.641, 0.516, 0.653, 0.5171, 0.6578, 0.5226, 0.6439, 0.5189, 0.625, 0.5, 0.625, 0.4836, 0.6152, 0.4843, 0.6154, 0.5003, 0.6154, 0.5003, 0.6152, 0.4843, 0.6108, 0.4844, 0.6111, 0.5005, 0.6389, 0.5256, 0.6369, 0.5119, 0.6391, 0.5141, 0.6416, 0.5279, 0.6416, 0.5279, 0.6391, 0.5141, 0.641, 0.516, 0.6441, 0.53, 0.6441, 0.53, 0.641, 0.516, 0.6439, 0.5189, 0.6476, 0.5328, 0.625, 0.5164, 0.625, 0.5, 0.6154, 0.5003, 0.6156, 0.5165, 0.6156, 0.5165, 0.6154, 0.5003, 0.6111, 0.5005, 0.6114, 0.5167, 0.637, 0.5323, 0.6389, 0.5256, 0.6416, 0.5279, 0.6394, 0.5346, 0.6394, 0.5346, 0.6416, 0.5279, 0.6441, 0.53, 0.6416, 0.5368, 0.6416, 0.5368, 0.6441, 0.53, 0.6476, 0.5328, 0.645, 0.5395, 0.625, 0.5243, 0.625, 0.5164, 0.6156, 0.5165, 0.6157, 0.5244, 0.6157, 0.5244, 0.6156, 0.5165, 0.6114, 0.5167, 0.6116, 0.5247, 0.6363, 0.5395, 0.637, 0.5323, 0.6394, 0.5346, 0.6386, 0.5419, 0.6386, 0.5419, 0.6394, 0.5346, 0.6416, 0.5368, 0.6408, 0.544, 0.6408, 0.544, 0.6416, 0.5368, 0.645, 0.5395, 0.6439, 0.5471, 0.625, 0.5332, 0.625, 0.5243, 0.6157, 0.5244, 0.6158, 0.5329, 0.6158, 0.5329, 0.6157, 0.5244, 0.6116, 0.5247, 0.6116, 0.5333, 0.637, 0.7167, 0.6363, 0.7091, 0.6386, 0.7067, 0.6395, 0.7143, 0.6395, 0.7143, 0.6386, 0.7067, 0.6408, 0.7046, 0.6417, 0.7122, 0.6417, 0.7122, 0.6408, 0.7046, 0.6439, 0.7015, 0.6451, 0.7095, 0.625, 0.7245, 0.625, 0.7151, 0.6158, 0.7155, 0.6157, 0.7244, 0.6157, 0.7244, 0.6158, 0.7155, 0.6116, 0.715, 0.6116, 0.7241, 0.639, 0.7237, 0.637, 0.7167, 0.6395, 0.7143, 0.6418, 0.7214, 0.6418, 0.7214, 0.6395, 0.7143, 0.6417, 0.7122, 0.6442, 0.7193, 0.6442, 0.7193, 0.6417, 0.7122, 0.6451, 0.7095, 0.6478, 0.7165, 0.625, 0.7328, 0.625, 0.7245, 0.6157, 0.7244, 0.6156, 0.7327, 0.6156, 0.7327, 0.6157, 0.7244, 0.6116, 0.7241, 0.6114, 0.7325, 0.6369, 0.7381, 0.639, 0.7237, 0.6418, 0.7214, 0.6391, 0.7359, 0.6391, 0.7359, 0.6418, 0.7214, 0.6442, 0.7193, 0.641, 0.734, 0.641, 0.734, 0.6442, 0.7193, 0.6478, 0.7165, 0.6439, 0.7311, 0.625, 0.75, 0.625, 0.7328, 0.6156, 0.7327, 0.6154, 0.7496, 0.6154, 0.7496, 0.6156, 0.7327, 0.6114, 0.7325, 0.6111, 0.7495, 0.6461, 0.7411, 0.6369, 0.7381, 0.6391, 0.7359, 0.65, 0.7368, 0.65, 0.7368, 0.6391, 0.7359, 0.641, 0.734, 0.6536, 0.7329, 0.6536, 0.7329, 0.641, 0.734, 0.6439, 0.7311, 0.6585, 0.7272, 0.625, 0.7672, 0.625, 0.75, 0.6154, 0.7496, 0.6152, 0.7665, 0.6152, 0.7665, 0.6154, 0.7496, 0.6111, 0.7495, 0.6108, 0.7664, 0.6506, 0.7458, 0.6461, 0.7411, 0.65, 0.7368, 0.6553, 0.7409, 0.6553, 0.7409, 0.65, 0.7368, 0.6536, 0.7329, 0.6596, 0.7365, 0.6596, 0.7365, 0.6536, 0.7329, 0.6585, 0.7272, 0.6655, 0.7299, 0.625, 0.7755, 0.625, 0.7672, 0.6152, 0.7665, 0.6149, 0.7747, 0.6149, 0.7747, 0.6152, 0.7665, 0.6108, 0.7664, 0.6103, 0.7746, 0.655, 0.7497, 0.6506, 0.7458, 0.6553, 0.7409, 0.6607, 0.7439, 0.6607, 0.7439, 0.6553, 0.7409, 0.6596, 0.7365, 0.6659, 0.7387, 0.6659, 0.7387, 0.6596, 0.7365, 0.6655, 0.7299, 0.6735, 0.7311, 0.625, 0.7849, 0.625, 0.7755, 0.6149, 0.7747, 0.615, 0.7837, 0.615, 0.7837, 0.6149, 0.7747, 0.6103, 0.7746, 0.6105, 0.7838, 0.8391, 0.7423, 0.8465, 0.7415, 0.8488, 0.7438, 0.8414, 0.7447, 0.8414, 0.7447, 0.8488, 0.7438, 0.8528, 0.7492, 0.8433, 0.7504, 0.625, 0.9687, 0.625, 0.9778, 0.6195, 0.9781, 0.6195, 0.9703, 0.6195, 0.9703, 0.6195, 0.9781, 0.6158, 0.9788, 0.6158, 0.9714, 0.6158, 0.9714, 0.6158, 0.9788, 0.6116, 0.9791, 0.6116, 0.9717, 0.8465, 0.7415, 0.8534, 0.7387, 0.8557, 0.741, 0.8488, 0.7438, 0.8488, 0.7438, 0.8557, 0.741, 0.8601, 0.7465, 0.8528, 0.7492, 0.625, 0.9778, 0.625, 0.9851, 0.6195, 0.9853, 0.6195, 0.9781, 0.6195, 0.9781, 0.6195, 0.9853, 0.6158, 0.9857, 0.6158, 0.9788, 0.6158, 0.9788, 0.6158, 0.9857, 0.6116, 0.9859, 0.6116, 0.9791, 0.8534, 0.7387, 0.8625, 0.7375, 0.8638, 0.7388, 0.8557, 0.741, 0.8557, 0.741, 0.8638, 0.7388, 0.8667, 0.7417, 0.8601, 0.7465, 0.625, 0.9851, 0.625, 0.9989, 0.6195, 0.9995, 0.6195, 0.9853, 0.6195, 0.9853, 0.6195, 0.9995, 0.6158, 0.9999, 0.6158, 0.9857, 0.6158, 0.9857, 0.6158, 0.9999, 0.6116, 1.0, 0.6116, 0.9859, 0.8625, 0.7375, 0.8637, 0.7284, 0.866, 0.7307, 0.8638, 0.7388, 0.8638, 0.7388, 0.866, 0.7307, 0.8715, 0.7351, 0.8667, 0.7417, 0.625, 0.001088, 0.625, 0.01489, 0.6195, 0.01474, 0.6195, 0.0005042, 0.6195, 0.0005042, 0.6195, 0.01474, 0.6158, 0.01429, 0.6158, 0.0001292, 0.6158, 0.0001292, 0.6158, 0.01429, 0.6116, 0.01413, 0.6116, 0.0, 0.8637, 0.7284, 0.8665, 0.7215, 0.8688, 0.7238, 0.866, 0.7307, 0.866, 0.7307, 0.8688, 0.7238, 0.8742, 0.7278, 0.8715, 0.7351, 0.625, 0.01489, 0.625, 0.02224, 0.6195, 0.02192, 0.6195, 0.01474, 0.6195, 0.01474, 0.6195, 0.02192, 0.6158, 0.0212, 0.6158, 0.01429, 0.6158, 0.01429, 0.6158, 0.0212, 0.6116, 0.02095, 0.6116, 0.01413, 0.8665, 0.7215, 0.8673, 0.7141, 0.8697, 0.7164, 0.8688, 0.7238, 0.8688, 0.7238, 0.8697, 0.7164, 0.875, 0.7187, 0.8742, 0.7278, 0.625, 0.02224, 0.625, 0.0313, 0.6195, 0.02972, 0.6195, 0.02192, 0.6195, 0.02192, 0.6195, 0.02972, 0.6158, 0.02864, 0.6158, 0.0212, 0.6158, 0.0212, 0.6158, 0.02864, 0.6116, 0.02826, 0.6116, 0.02095, 0.8454, 0.5086, 0.8377, 0.5077, 0.84, 0.5053, 0.8478, 0.5062, 0.8478, 0.5062, 0.84, 0.5053, 0.8419, 0.4996, 0.8517, 0.5008, 0.625, 0.2733, 0.625, 0.2827, 0.6195, 0.2811, 0.6195, 0.273, 0.6195, 0.273, 0.6195, 0.2811, 0.6158, 0.2801, 0.6158, 0.2722, 0.6158, 0.2722, 0.6158, 0.2801, 0.6116, 0.2797, 0.6116, 0.272, 0.8527, 0.5115, 0.8454, 0.5086, 0.8478, 0.5062, 0.855, 0.5092, 0.855, 0.5092, 0.8478, 0.5062, 0.8517, 0.5008, 0.8594, 0.5037, 0.625, 0.2656, 0.625, 0.2733, 0.6195, 0.273, 0.6195, 0.2654, 0.6195, 0.2654, 0.6195, 0.273, 0.6158, 0.2722, 0.6158, 0.265, 0.6158, 0.265, 0.6158, 0.2722, 0.6116, 0.272, 0.6116, 0.2648, 0.8623, 0.5127, 0.8527, 0.5115, 0.855, 0.5092, 0.8635, 0.5115, 0.8635, 0.5115, 0.855, 0.5092, 0.8594, 0.5037, 0.8663, 0.5087, 0.625, 0.25, 0.625, 0.2656, 0.6195, 0.2654, 0.6195, 0.25, 0.6195, 0.25, 0.6195, 0.2654, 0.6158, 0.265, 0.6158, 0.25, 0.6158, 0.25, 0.6158, 0.265, 0.6116, 0.2648, 0.6116, 0.25, 0.8635, 0.5223, 0.8623, 0.5127, 0.8635, 0.5115, 0.8658, 0.52, 0.8658, 0.52, 0.8635, 0.5115, 0.8663, 0.5087, 0.8713, 0.5156, 0.625, 0.2344, 0.625, 0.25, 0.6195, 0.25, 0.6195, 0.2346, 0.6195, 0.2346, 0.6195, 0.25, 0.6158, 0.25, 0.6158, 0.235, 0.6158, 0.235, 0.6158, 0.25, 0.6116, 0.25, 0.6116, 0.2352, 0.8664, 0.5296, 0.8635, 0.5223, 0.8658, 0.52, 0.8688, 0.5272, 0.8688, 0.5272, 0.8658, 0.52, 0.8713, 0.5156, 0.8742, 0.5233, 0.625, 0.2267, 0.625, 0.2344, 0.6195, 0.2346, 0.6195, 0.227, 0.6195, 0.227, 0.6195, 0.2346, 0.6158, 0.235, 0.6158, 0.2278, 0.6158, 0.2278, 0.6158, 0.235, 0.6116, 0.2352, 0.6116, 0.228, 0.8673, 0.5373, 0.8664, 0.5296, 0.8688, 0.5272, 0.8697, 0.535, 0.8697, 0.535, 0.8688, 0.5272, 0.8742, 0.5233, 0.875, 0.5327, 0.625, 0.2173, 0.625, 0.2267, 0.6195, 0.227, 0.6195, 0.2189, 0.6195, 0.2189, 0.6195, 0.227, 0.6158, 0.2278, 0.6158, 0.22, 0.6158, 0.22, 0.6158, 0.2278, 0.6116, 0.228, 0.6116, 0.2203, 0.633, 0.5285, 0.6327, 0.5359, 0.6303, 0.5336, 0.6306, 0.5262, 0.6306, 0.5262, 0.6303, 0.5336, 0.6282, 0.5314, 0.6284, 0.5241, 0.6284, 0.5241, 0.6282, 0.5314, 0.6195, 0.5297, 0.6196, 0.5219, 0.6196, 0.5219, 0.6195, 0.5297, 0.6158, 0.5286, 0.6158, 0.5212, 0.6158, 0.5212, 0.6158, 0.5286, 0.6116, 0.5283, 0.6117, 0.5209, 0.6343, 0.5216, 0.633, 0.5285, 0.6306, 0.5262, 0.6316, 0.5193, 0.6316, 0.5193, 0.6306, 0.5262, 0.6284, 0.5241, 0.6291, 0.5172, 0.6291, 0.5172, 0.6284, 0.5241, 0.6196, 0.5219, 0.6199, 0.5147, 0.6199, 0.5147, 0.6196, 0.5219, 0.6158, 0.5212, 0.6161, 0.5143, 0.6161, 0.5143, 0.6158, 0.5212, 0.6117, 0.5209, 0.6119, 0.5141, 0.6331, 0.5081, 0.6343, 0.5216, 0.6316, 0.5193, 0.6309, 0.5059, 0.6309, 0.5059, 0.6316, 0.5193, 0.6291, 0.5172, 0.629, 0.504, 0.629, 0.504, 0.6291, 0.5172, 0.6199, 0.5147, 0.6204, 0.5012, 0.6204, 0.5012, 0.6199, 0.5147, 0.6161, 0.5143, 0.6166, 0.5013, 0.6166, 0.5013, 0.6161, 0.5143, 0.6119, 0.5141, 0.6123, 0.5014, 0.6392, 0.5018, 0.6331, 0.5081, 0.6309, 0.5059, 0.6353, 0.4976, 0.6353, 0.4976, 0.6309, 0.5059, 0.629, 0.504, 0.6319, 0.4938, 0.6319, 0.4938, 0.629, 0.504, 0.6204, 0.5012, 0.621, 0.4878, 0.621, 0.4878, 0.6204, 0.5012, 0.6166, 0.5013, 0.6171, 0.4884, 0.6171, 0.4884, 0.6166, 0.5013, 0.6123, 0.5014, 0.6128, 0.4887, 0.6424, 0.4969, 0.6392, 0.5018, 0.6353, 0.4976, 0.6378, 0.4922, 0.6378, 0.4922, 0.6353, 0.4976, 0.6319, 0.4938, 0.6336, 0.4879, 0.6336, 0.4879, 0.6319, 0.4938, 0.621, 0.4878, 0.6216, 0.4809, 0.6216, 0.4809, 0.621, 0.4878, 0.6171, 0.4884, 0.6175, 0.4818, 0.6175, 0.4818, 0.6171, 0.4884, 0.6128, 0.4887, 0.6131, 0.4823, 0.6456, 0.4923, 0.6424, 0.4969, 0.6378, 0.4922, 0.64, 0.4867, 0.64, 0.4867, 0.6378, 0.4922, 0.6336, 0.4879, 0.6294, 0.4731, 0.6294, 0.4731, 0.6336, 0.4879, 0.6216, 0.4809, 0.6218, 0.4728, 0.6218, 0.4728, 0.6216, 0.4809, 0.6175, 0.4818, 0.618, 0.474, 0.618, 0.474, 0.6175, 0.4818, 0.6131, 0.4823, 0.6137, 0.4744, 0.6429, 0.7536, 0.6462, 0.7584, 0.6405, 0.7642, 0.6381, 0.7585, 0.6381, 0.7585, 0.6405, 0.7642, 0.6296, 0.7781, 0.6339, 0.7629, 0.6339, 0.7629, 0.6296, 0.7781, 0.6219, 0.7785, 0.6219, 0.7703, 0.6219, 0.7703, 0.6219, 0.7785, 0.6181, 0.7773, 0.6181, 0.7696, 0.6181, 0.7696, 0.6181, 0.7773, 0.6138, 0.7769, 0.6139, 0.7693, 0.6395, 0.7485, 0.6429, 0.7536, 0.6381, 0.7585, 0.6356, 0.7528, 0.6356, 0.7528, 0.6381, 0.7585, 0.6339, 0.7629, 0.6321, 0.7567, 0.6321, 0.7567, 0.6339, 0.7629, 0.6219, 0.7703, 0.6213, 0.763, 0.6213, 0.763, 0.6219, 0.7703, 0.6181, 0.7696, 0.6175, 0.7626, 0.6175, 0.7626, 0.6181, 0.7696, 0.6139, 0.7693, 0.6133, 0.7625, 0.6332, 0.7418, 0.6395, 0.7485, 0.6356, 0.7528, 0.631, 0.744, 0.631, 0.744, 0.6356, 0.7528, 0.6321, 0.7567, 0.629, 0.746, 0.629, 0.746, 0.6321, 0.7567, 0.6213, 0.763, 0.6206, 0.7489, 0.6206, 0.7489, 0.6213, 0.763, 0.6175, 0.7626, 0.6168, 0.7489, 0.6168, 0.7489, 0.6175, 0.7626, 0.6133, 0.7625, 0.6126, 0.7489, 0.6344, 0.7277, 0.6332, 0.7418, 0.631, 0.744, 0.6316, 0.73, 0.6316, 0.73, 0.631, 0.744, 0.629, 0.746, 0.6292, 0.7321, 0.6292, 0.7321, 0.629, 0.746, 0.6206, 0.7489, 0.6199, 0.7346, 0.6199, 0.7346, 0.6206, 0.7489, 0.6168, 0.7489, 0.6162, 0.735, 0.6162, 0.735, 0.6168, 0.7489, 0.6126, 0.7489, 0.6121, 0.7352, 0.633, 0.7204, 0.6344, 0.7277, 0.6316, 0.73, 0.6306, 0.7228, 0.6306, 0.7228, 0.6316, 0.73, 0.6292, 0.7321, 0.6284, 0.7249, 0.6284, 0.7249, 0.6292, 0.7321, 0.6199, 0.7346, 0.6196, 0.727, 0.6196, 0.727, 0.6199, 0.7346, 0.6162, 0.735, 0.6159, 0.7278, 0.6159, 0.7278, 0.6162, 0.735, 0.6121, 0.7352, 0.6117, 0.728, 0.6327, 0.7127, 0.633, 0.7204, 0.6306, 0.7228, 0.6303, 0.715, 0.6303, 0.715, 0.6306, 0.7228, 0.6284, 0.7249, 0.6282, 0.7172, 0.6282, 0.7172, 0.6284, 0.7249, 0.6196, 0.727, 0.6195, 0.7189, 0.6195, 0.7189, 0.6196, 0.727, 0.6159, 0.7278, 0.6158, 0.72, 0.6158, 0.72, 0.6159, 0.7278, 0.6117, 0.728, 0.6116, 0.7203, 0.8637, 0.5409, 0.8637, 0.7105, 0.8614, 0.7081, 0.8614, 0.5433, 0.8614, 0.5433, 0.8614, 0.7081, 0.8592, 0.706, 0.8592, 0.5454, 0.8592, 0.5454, 0.8592, 0.706, 0.8561, 0.7029, 0.8561, 0.5485, 0.625, 0.2151, 0.625, 0.03324, 0.6158, 0.03287, 0.6158, 0.2155, 0.6158, 0.2155, 0.6158, 0.03287, 0.6116, 0.0333, 0.6116, 0.215, 0.8355, 0.7387, 0.655, 0.7497, 0.6607, 0.7439, 0.8331, 0.7364, 0.8331, 0.7364, 0.6607, 0.7439, 0.6659, 0.7387, 0.831, 0.7342, 0.831, 0.7342, 0.6659, 0.7387, 0.6735, 0.7311, 0.8279, 0.7311, 0.625, 0.9668, 0.625, 0.7849, 0.615, 0.7837, 0.6158, 0.9671, 0.6158, 0.9671, 0.615, 0.7837, 0.6105, 0.7838, 0.6116, 0.9667, 0.6116, 0.9717, 0.6138, 0.7769, 0.6181, 0.7773, 0.6158, 0.9714, 0.6158, 0.9714, 0.6181, 0.7773, 0.6219, 0.7785, 0.6195, 0.9703, 0.6195, 0.9703, 0.6219, 0.7785, 0.6296, 0.7781, 0.625, 0.9687, 0.8433, 0.7504, 0.6296, 0.7781, 0.6405, 0.7642, 0.8414, 0.7447, 0.8414, 0.7447, 0.6405, 0.7642, 0.6462, 0.7584, 0.8391, 0.7423, 0.6116, 0.2203, 0.6116, 0.02826, 0.6158, 0.02864, 0.6158, 0.22, 0.6158, 0.22, 0.6158, 0.02864, 0.6195, 0.02972, 0.6195, 0.2189, 0.6195, 0.2189, 0.6195, 0.02972, 0.625, 0.0313, 0.625, 0.2173, 0.875, 0.5327, 0.875, 0.7187, 0.8697, 0.7164, 0.8697, 0.535, 0.8697, 0.535, 0.8697, 0.7164, 0.8673, 0.7141, 0.8673, 0.5373, 0.6541, 0.5008, 0.8341, 0.5113, 0.8317, 0.5136, 0.6597, 0.5064, 0.6597, 0.5064, 0.8317, 0.5136, 0.8296, 0.5158, 0.6647, 0.5115, 0.6647, 0.5115, 0.8296, 0.5158, 0.8265, 0.5189, 0.6721, 0.5189, 0.625, 0.4668, 0.625, 0.2849, 0.6158, 0.2845, 0.615, 0.4679, 0.615, 0.4679, 0.6158, 0.2845, 0.6116, 0.285, 0.6106, 0.4678, 0.6137, 0.4744, 0.6116, 0.2797, 0.6158, 0.2801, 0.618, 0.474, 0.618, 0.474, 0.6158, 0.2801, 0.6195, 0.2811, 0.6218, 0.4728, 0.6218, 0.4728, 0.6195, 0.2811, 0.625, 0.2827, 0.6294, 0.4731, 0.6294, 0.4731, 0.8419, 0.4996, 0.84, 0.5053, 0.64, 0.4867, 0.64, 0.4867, 0.84, 0.5053, 0.8377, 0.5077, 0.6456, 0.4923, 0.6363, 0.7091, 0.6363, 0.5395, 0.6386, 0.5419, 0.6386, 0.7067, 0.6386, 0.7067, 0.6386, 0.5419, 0.6408, 0.544, 0.6408, 0.7046, 0.6408, 0.7046, 0.6408, 0.544, 0.6439, 0.5471, 0.6439, 0.7015, 0.625, 0.7151, 0.625, 0.5332, 0.6158, 0.5329, 0.6158, 0.7155, 0.6158, 0.7155, 0.6158, 0.5329, 0.6116, 0.5333, 0.6116, 0.715, 0.6116, 0.7203, 0.6116, 0.5283, 0.6158, 0.5286, 0.6158, 0.72, 0.6158, 0.72, 0.6158, 0.5286, 0.6195, 0.5297, 0.6195, 0.7189, 0.6195, 0.7189, 0.6195, 0.5297, 0.6282, 0.5314, 0.6282, 0.7172, 0.6282, 0.7172, 0.6282, 0.5314, 0.6303, 0.5336, 0.6303, 0.715, 0.6303, 0.715, 0.6303, 0.5336, 0.6327, 0.5359, 0.6327, 0.7127, 0.8637, 0.7105, 0.8673, 0.7141, 0.8665, 0.7215, 0.8627, 0.7177, 0.8673, 0.7141, 0.8637, 0.7105, 0.8637, 0.5409, 0.8673, 0.5373, 0.8427, 0.7377, 0.8465, 0.7415, 0.8391, 0.7423, 0.8355, 0.7387, 0.6462, 0.7584, 0.655, 0.7497, 0.8355, 0.7387, 0.8391, 0.7423, 0.8627, 0.7177, 0.8665, 0.7215, 0.8637, 0.7284, 0.8598, 0.7244, 0.8598, 0.7244, 0.8637, 0.7284, 0.8625, 0.7375, 0.8603, 0.7353, 0.8603, 0.7353, 0.8625, 0.7375, 0.8534, 0.7387, 0.8494, 0.7348, 0.8494, 0.7348, 0.8534, 0.7387, 0.8465, 0.7415, 0.8427, 0.7377, 0.8341, 0.5113, 0.8377, 0.5077, 0.8454, 0.5086, 0.8417, 0.5124, 0.8377, 0.5077, 0.8341, 0.5113, 0.6541, 0.5008, 0.6456, 0.4923, 0.8626, 0.5333, 0.8664, 0.5296, 0.8673, 0.5373, 0.8637, 0.5409, 0.8417, 0.5124, 0.8454, 0.5086, 0.8527, 0.5115, 0.8487, 0.5154, 0.8487, 0.5154, 0.8527, 0.5115, 0.8623, 0.5127, 0.8601, 0.5149, 0.8601, 0.5149, 0.8623, 0.5127, 0.8635, 0.5223, 0.8596, 0.5263, 0.8596, 0.5263, 0.8635, 0.5223, 0.8664, 0.5296, 0.8626, 0.5333, 0.655, 0.7497, 0.6462, 0.7584, 0.6429, 0.7536, 0.6506, 0.7458, 0.637, 0.7167, 0.633, 0.7204, 0.6327, 0.7127, 0.6363, 0.7091, 0.6327, 0.5359, 0.6363, 0.5395, 0.6363, 0.7091, 0.6327, 0.7127, 0.6506, 0.7458, 0.6429, 0.7536, 0.6395, 0.7485, 0.6461, 0.7411, 0.6461, 0.7411, 0.6395, 0.7485, 0.6332, 0.7418, 0.6369, 0.7381, 0.6369, 0.7381, 0.6332, 0.7418, 0.6344, 0.7277, 0.639, 0.7237, 0.639, 0.7237, 0.6344, 0.7277, 0.633, 0.7204, 0.637, 0.7167, 0.6363, 0.5395, 0.6327, 0.5359, 0.633, 0.5285, 0.637, 0.5323, 0.6499, 0.5046, 0.6424, 0.4969, 0.6456, 0.4923, 0.6541, 0.5008, 0.637, 0.5323, 0.633, 0.5285, 0.6343, 0.5216, 0.6389, 0.5256, 0.6389, 0.5256, 0.6343, 0.5216, 0.6331, 0.5081, 0.6369, 0.5119, 0.6369, 0.5119, 0.6331, 0.5081, 0.6392, 0.5018, 0.6457, 0.509, 0.6457, 0.509, 0.6392, 0.5018, 0.6424, 0.4969, 0.6499, 0.5046, 0.1501, 0.7346, 0.1741, 0.7383, 0.1681, 0.7424, 0.1489, 0.7391, 0.1489, 0.7391, 0.1681, 0.7424, 0.1623, 0.7456, 0.1476, 0.7431, 0.1476, 0.7431, 0.1623, 0.7456, 0.1572, 0.7504, 0.146, 0.749, 0.375, 0.979, 0.3749, 0.9681, 0.3898, 0.9708, 0.3898, 0.9791, 0.3898, 0.9791, 0.3898, 0.9708, 0.3964, 0.9718, 0.3964, 0.9791, 0.147, 0.7333, 0.1501, 0.7346, 0.1489, 0.7391, 0.1445, 0.7373, 0.1445, 0.7373, 0.1489, 0.7391, 0.1476, 0.7431, 0.1423, 0.7409, 0.1423, 0.7409, 0.1476, 0.7431, 0.146, 0.749, 0.1391, 0.7462, 0.375, 0.9861, 0.375, 0.979, 0.3898, 0.9791, 0.3898, 0.986, 0.3898, 0.986, 0.3898, 0.9791, 0.3964, 0.9791, 0.3964, 0.9859, 0.1443, 0.7312, 0.147, 0.7333, 0.1445, 0.7373, 0.1409, 0.7344, 0.1409, 0.7344, 0.1445, 0.7373, 0.1423, 0.7409, 0.1378, 0.7374, 0.1378, 0.7374, 0.1423, 0.7409, 0.1391, 0.7462, 0.1333, 0.7417, 0.375, 0.9993, 0.375, 0.9861, 0.3898, 0.986, 0.3898, 0.9998, 0.3898, 0.9998, 0.3898, 0.986, 0.3964, 0.9859, 0.3964, 1.0, 0.1422, 0.7285, 0.1443, 0.7312, 0.1409, 0.7344, 0.1381, 0.7308, 0.1381, 0.7308, 0.1409, 0.7344, 0.1378, 0.7374, 0.1343, 0.7329, 0.1343, 0.7329, 0.1378, 0.7374, 0.1333, 0.7417, 0.1288, 0.7359, 0.375, 0.0139, 0.375, 0.0007292, 0.3898, 0.0001868, 0.3898, 0.01404, 0.3898, 0.01404, 0.3898, 0.0001868, 0.3964, 0.0, 0.3964, 0.01409, 0.1409, 0.7254, 0.1422, 0.7285, 0.1381, 0.7308, 0.1363, 0.7265, 0.1363, 0.7265, 0.1381, 0.7308, 0.1343, 0.7329, 0.1321, 0.7276, 0.1321, 0.7276, 0.1343, 0.7329, 0.1288, 0.7359, 0.126, 0.729, 0.375, 0.02096, 0.375, 0.0139, 0.3898, 0.01404, 0.3898, 0.0209, 0.3898, 0.0209, 0.3898, 0.01404, 0.3964, 0.01409, 0.3964, 0.02089, 0.1378, 0.702, 0.1409, 0.7254, 0.1363, 0.7265, 0.1339, 0.7082, 0.1339, 0.7082, 0.1363, 0.7265, 0.1321, 0.7276, 0.1303, 0.7137, 0.1303, 0.7137, 0.1321, 0.7276, 0.126, 0.729, 0.125, 0.7183, 0.375, 0.03181, 0.375, 0.02096, 0.3898, 0.0209, 0.3898, 0.02916, 0.3898, 0.02916, 0.3898, 0.0209, 0.3964, 0.02089, 0.3964, 0.02819, 0.1672, 0.5125, 0.1593, 0.5134, 0.1555, 0.5095, 0.1633, 0.5087, 0.1633, 0.5087, 0.1555, 0.5095, 0.1521, 0.5061, 0.1598, 0.5052, 0.1598, 0.5052, 0.1521, 0.5061, 0.148, 0.5009, 0.1572, 0.4997, 0.3749, 0.282, 0.375, 0.273, 0.3898, 0.2724, 0.3898, 0.2803, 0.3898, 0.2803, 0.3898, 0.2724, 0.3964, 0.272, 0.3964, 0.2797, 0.1593, 0.5134, 0.152, 0.5162, 0.1483, 0.5124, 0.1555, 0.5095, 0.1555, 0.5095, 0.1483, 0.5124, 0.1449, 0.509, 0.1521, 0.5061, 0.1521, 0.5061, 0.1449, 0.509, 0.1404, 0.5037, 0.148, 0.5009, 0.375, 0.273, 0.375, 0.2654, 0.3898, 0.2651, 0.3898, 0.2724, 0.3898, 0.2724, 0.3898, 0.2651, 0.3964, 0.2648, 0.3964, 0.272, 0.152, 0.5162, 0.1403, 0.5153, 0.1382, 0.5132, 0.1483, 0.5124, 0.1483, 0.5124, 0.1382, 0.5132, 0.1364, 0.5114, 0.1449, 0.509, 0.1449, 0.509, 0.1364, 0.5114, 0.1337, 0.5087, 0.1404, 0.5037, 0.375, 0.2654, 0.375, 0.25, 0.3898, 0.25, 0.3898, 0.2651, 0.3898, 0.2651, 0.3898, 0.25, 0.3964, 0.25, 0.3964, 0.2648, 0.1403, 0.5153, 0.1412, 0.527, 0.1374, 0.5233, 0.1382, 0.5132, 0.1382, 0.5132, 0.1374, 0.5233, 0.134, 0.5199, 0.1364, 0.5114, 0.1364, 0.5114, 0.134, 0.5199, 0.1287, 0.5154, 0.1337, 0.5087, 0.375, 0.25, 0.375, 0.2346, 0.3898, 0.2349, 0.3898, 0.25, 0.3898, 0.25, 0.3898, 0.2349, 0.3964, 0.2352, 0.3964, 0.25, 0.1412, 0.527, 0.1384, 0.5343, 0.1345, 0.5305, 0.1374, 0.5233, 0.1374, 0.5233, 0.1345, 0.5305, 0.1311, 0.5271, 0.134, 0.5199, 0.134, 0.5199, 0.1311, 0.5271, 0.1259, 0.523, 0.1287, 0.5154, 0.375, 0.2346, 0.375, 0.227, 0.3898, 0.2276, 0.3898, 0.2349, 0.3898, 0.2349, 0.3898, 0.2276, 0.3964, 0.228, 0.3964, 0.2352, 0.1384, 0.5343, 0.1375, 0.5422, 0.1337, 0.5383, 0.1345, 0.5305, 0.1345, 0.5305, 0.1337, 0.5383, 0.1302, 0.5348, 0.1311, 0.5271, 0.1311, 0.5271, 0.1302, 0.5348, 0.125, 0.532, 0.1259, 0.523, 0.375, 0.227, 0.375, 0.218, 0.3898, 0.2197, 0.3898, 0.2276, 0.3898, 0.2276, 0.3898, 0.2197, 0.3964, 0.2203, 0.3964, 0.228, 0.3631, 0.5474, 0.3616, 0.5226, 0.3657, 0.5219, 0.3671, 0.5411, 0.3671, 0.5411, 0.3657, 0.5219, 0.3692, 0.5215, 0.3705, 0.5357, 0.3705, 0.5357, 0.3692, 0.5215, 0.3831, 0.521, 0.3838, 0.532, 0.3838, 0.532, 0.3831, 0.521, 0.3891, 0.5209, 0.3898, 0.5292, 0.3898, 0.5292, 0.3891, 0.5209, 0.3957, 0.5209, 0.3964, 0.5282, 0.3616, 0.5226, 0.3608, 0.519, 0.3646, 0.517, 0.3657, 0.5219, 0.3657, 0.5219, 0.3646, 0.517, 0.3677, 0.5157, 0.3692, 0.5215, 0.3692, 0.5215, 0.3677, 0.5157, 0.3811, 0.5141, 0.3831, 0.521, 0.3831, 0.521, 0.3811, 0.5141, 0.3871, 0.5141, 0.3891, 0.5209, 0.3891, 0.5209, 0.3871, 0.5141, 0.3938, 0.5141, 0.3957, 0.5209, 0.3608, 0.519, 0.3595, 0.5155, 0.3627, 0.5123, 0.3646, 0.517, 0.3646, 0.517, 0.3627, 0.5123, 0.3652, 0.5098, 0.3677, 0.5157, 0.3677, 0.5157, 0.3652, 0.5098, 0.3779, 0.506, 0.3811, 0.5141, 0.3811, 0.5141, 0.3779, 0.506, 0.384, 0.5059, 0.3871, 0.5141, 0.3871, 0.5141, 0.384, 0.5059, 0.3908, 0.5057, 0.3938, 0.5141, 0.3595, 0.5155, 0.3577, 0.5126, 0.3604, 0.508, 0.3627, 0.5123, 0.3627, 0.5123, 0.3604, 0.508, 0.3622, 0.5045, 0.3652, 0.5098, 0.3652, 0.5098, 0.3622, 0.5045, 0.3737, 0.4989, 0.3779, 0.506, 0.3779, 0.506, 0.3737, 0.4989, 0.38, 0.4986, 0.384, 0.5059, 0.384, 0.5059, 0.38, 0.4986, 0.3869, 0.4983, 0.3908, 0.5057, 0.3577, 0.5126, 0.3555, 0.5103, 0.3583, 0.5041, 0.3604, 0.508, 0.3604, 0.508, 0.3583, 0.5041, 0.3602, 0.4991, 0.3622, 0.5045, 0.3622, 0.5045, 0.3602, 0.4991, 0.3693, 0.4944, 0.3737, 0.4989, 0.3737, 0.4989, 0.3693, 0.4944, 0.3754, 0.4945, 0.38, 0.4986, 0.38, 0.4986, 0.3754, 0.4945, 0.3824, 0.4942, 0.3869, 0.4983, 0.3555, 0.5103, 0.3338, 0.5058, 0.3449, 0.4969, 0.3583, 0.5041, 0.3583, 0.5041, 0.3449, 0.4969, 0.3548, 0.489, 0.3602, 0.4991, 0.3602, 0.4991, 0.3548, 0.489, 0.3689, 0.4746, 0.3693, 0.4944, 0.3693, 0.4944, 0.3689, 0.4746, 0.3853, 0.4756, 0.3754, 0.4945, 0.3754, 0.4945, 0.3853, 0.4756, 0.392, 0.4766, 0.3824, 0.4942, 0.341, 0.7457, 0.3474, 0.7437, 0.3552, 0.7516, 0.3498, 0.7545, 0.3498, 0.7545, 0.3552, 0.7516, 0.3622, 0.7588, 0.3578, 0.7625, 0.3578, 0.7625, 0.3622, 0.7588, 0.3811, 0.7706, 0.3688, 0.7755, 0.3688, 0.7755, 0.3811, 0.7706, 0.3874, 0.7697, 0.3849, 0.7751, 0.3849, 0.7751, 0.3874, 0.7697, 0.3943, 0.7693, 0.3917, 0.7746, 0.3474, 0.7437, 0.3526, 0.7397, 0.3589, 0.7467, 0.3552, 0.7516, 0.3552, 0.7516, 0.3589, 0.7467, 0.3647, 0.7531, 0.3622, 0.7588, 0.3622, 0.7588, 0.3647, 0.7531, 0.382, 0.7634, 0.3811, 0.7706, 0.3811, 0.7706, 0.382, 0.7634, 0.3881, 0.7627, 0.3874, 0.7697, 0.3874, 0.7697, 0.3881, 0.7627, 0.3948, 0.7625, 0.3943, 0.7693, 0.3526, 0.7397, 0.3625, 0.7375, 0.366, 0.741, 0.3589, 0.7467, 0.3589, 0.7467, 0.366, 0.741, 0.3692, 0.7442, 0.3647, 0.7531, 0.3647, 0.7531, 0.3692, 0.7442, 0.3828, 0.7489, 0.382, 0.7634, 0.382, 0.7634, 0.3828, 0.7489, 0.3888, 0.7489, 0.3881, 0.7627, 0.3881, 0.7627, 0.3888, 0.7489, 0.3954, 0.7489, 0.3948, 0.7625, 0.3625, 0.7375, 0.3601, 0.723, 0.3645, 0.7267, 0.366, 0.741, 0.366, 0.741, 0.3645, 0.7267, 0.3685, 0.7301, 0.3692, 0.7442, 0.3692, 0.7442, 0.3685, 0.7301, 0.3834, 0.7342, 0.3828, 0.7489, 0.3828, 0.7489, 0.3834, 0.7342, 0.3893, 0.7349, 0.3888, 0.7489, 0.3888, 0.7489, 0.3893, 0.7349, 0.396, 0.7352, 0.3954, 0.7489, 0.3601, 0.723, 0.362, 0.7157, 0.366, 0.7195, 0.3645, 0.7267, 0.3645, 0.7267, 0.366, 0.7195, 0.3696, 0.7229, 0.3685, 0.7301, 0.3685, 0.7301, 0.3696, 0.7229, 0.3837, 0.7264, 0.3834, 0.7342, 0.3834, 0.7342, 0.3837, 0.7264, 0.3897, 0.7276, 0.3893, 0.7349, 0.3893, 0.7349, 0.3897, 0.7276, 0.3963, 0.728, 0.396, 0.7352, 0.362, 0.7157, 0.3625, 0.7078, 0.3663, 0.7117, 0.366, 0.7195, 0.366, 0.7195, 0.3663, 0.7117, 0.3698, 0.7152, 0.3696, 0.7229, 0.3696, 0.7229, 0.3698, 0.7152, 0.3838, 0.7179, 0.3837, 0.7264, 0.3837, 0.7264, 0.3838, 0.7179, 0.3898, 0.7197, 0.3897, 0.7276, 0.3897, 0.7276, 0.3898, 0.7197, 0.3964, 0.7203, 0.3963, 0.728, 0.3917, 0.7746, 0.3964, 0.9718, 0.3898, 0.9708, 0.3849, 0.7751, 0.3849, 0.7751, 0.3898, 0.9708, 0.3749, 0.9681, 0.3688, 0.7755, 0.3688, 0.7755, 0.1572, 0.7504, 0.1623, 0.7456, 0.3578, 0.7625, 0.3578, 0.7625, 0.1623, 0.7456, 0.1681, 0.7424, 0.3498, 0.7545, 0.3498, 0.7545, 0.1681, 0.7424, 0.1741, 0.7383, 0.341, 0.7457, 0.3964, 0.02819, 0.3964, 0.2203, 0.3898, 0.2197, 0.3898, 0.02916, 0.3898, 0.02916, 0.3898, 0.2197, 0.375, 0.218, 0.375, 0.03181, 0.125, 0.7183, 0.125, 0.532, 0.1302, 0.5348, 0.1303, 0.7137, 0.1303, 0.7137, 0.1302, 0.5348, 0.1337, 0.5383, 0.1339, 0.7082, 0.1339, 0.7082, 0.1337, 0.5383, 0.1375, 0.5422, 0.1378, 0.702, 0.3964, 0.2797, 0.392, 0.4766, 0.3853, 0.4756, 0.3898, 0.2803, 0.3898, 0.2803, 0.3853, 0.4756, 0.3689, 0.4746, 0.3749, 0.282, 0.1572, 0.4997, 0.3689, 0.4746, 0.3548, 0.489, 0.1598, 0.5052, 0.1598, 0.5052, 0.3548, 0.489, 0.3449, 0.4969, 0.1633, 0.5087, 0.1633, 0.5087, 0.3449, 0.4969, 0.3338, 0.5058, 0.1672, 0.5125, 0.3964, 0.5282, 0.3964, 0.7203, 0.3898, 0.7197, 0.3898, 0.5292, 0.3898, 0.5292, 0.3898, 0.7197, 0.3838, 0.7179, 0.3838, 0.532, 0.3838, 0.532, 0.3838, 0.7179, 0.3698, 0.7152, 0.3705, 0.5357, 0.3705, 0.5357, 0.3698, 0.7152, 0.3663, 0.7117, 0.3671, 0.5411, 0.3671, 0.5411, 0.3663, 0.7117, 0.3625, 0.7078, 0.3631, 0.5474, 0.3964, 0.9718, 0.6116, 0.9717, 0.6116, 0.9791, 0.3964, 0.9791, 0.3917, 0.7746, 0.6138, 0.7769, 0.6116, 0.9717, 0.3964, 0.9718, 0.3964, 0.02089, 0.6116, 0.02095, 0.6116, 0.02826, 0.3964, 0.02819, 0.3964, 0.02819, 0.6116, 0.02826, 0.6116, 0.2203, 0.3964, 0.2203, 0.3964, 0.9791, 0.6116, 0.9791, 0.6116, 0.9859, 0.3964, 0.9859, 0.3964, 0.9859, 0.6116, 0.9859, 0.6116, 1.0, 0.3964, 1.0, 0.3964, 0.0, 0.6116, 0.0, 0.6116, 0.01413, 0.3964, 0.01409, 0.3964, 0.01409, 0.6116, 0.01413, 0.6116, 0.02095, 0.3964, 0.02089, 0.6116, 0.2797, 0.3964, 0.2797, 0.3964, 0.272, 0.6116, 0.272, 0.3964, 0.2797, 0.6116, 0.2797, 0.6137, 0.4744, 0.392, 0.4766, 0.6116, 0.228, 0.3964, 0.228, 0.3964, 0.2203, 0.6116, 0.2203, 0.6116, 0.272, 0.3964, 0.272, 0.3964, 0.2648, 0.6116, 0.2648, 0.6116, 0.2648, 0.3964, 0.2648, 0.3964, 0.25, 0.6116, 0.25, 0.6116, 0.25, 0.3964, 0.25, 0.3964, 0.2352, 0.6116, 0.2352, 0.6116, 0.2352, 0.3964, 0.2352, 0.3964, 0.228, 0.6116, 0.228, 0.6138, 0.7769, 0.3917, 0.7746, 0.3943, 0.7693, 0.6139, 0.7693, 0.6117, 0.728, 0.3963, 0.728, 0.3964, 0.7203, 0.6116, 0.7203, 0.3964, 0.5282, 0.6116, 0.5283, 0.6116, 0.7203, 0.3964, 0.7203, 0.6139, 0.7693, 0.3943, 0.7693, 0.3948, 0.7625, 0.6133, 0.7625, 0.6133, 0.7625, 0.3948, 0.7625, 0.3954, 0.7489, 0.6126, 0.7489, 0.6126, 0.7489, 0.3954, 0.7489, 0.396, 0.7352, 0.6121, 0.7352, 0.6121, 0.7352, 0.396, 0.7352, 0.3963, 0.728, 0.6117, 0.728, 0.6131, 0.4823, 0.3824, 0.4942, 0.392, 0.4766, 0.6137, 0.4744, 0.6116, 0.5283, 0.3964, 0.5282, 0.3957, 0.5209, 0.6117, 0.5209, 0.6128, 0.4887, 0.3869, 0.4983, 0.3824, 0.4942, 0.6131, 0.4823, 0.6123, 0.5014, 0.3908, 0.5057, 0.3869, 0.4983, 0.6128, 0.4887, 0.6119, 0.5141, 0.3938, 0.5141, 0.3908, 0.5057, 0.6123, 0.5014, 0.6117, 0.5209, 0.3957, 0.5209, 0.3938, 0.5141, 0.6119, 0.5141, 0.0, 0.0, 0.0, 0.0, 0.0, 0.0, 0.0, 0.0, 0.0, 0.0, 0.0, 0.0, 0.0, 0.0, 0.0, 0.0, 0.0, 0.0, 0.0, 0.0, 0.0, 0.0, 0.0, 0.0, 0.0, 0.0, 0.0, 0.0, 0.0, 0.0, 0.0, 0.0, 0.0, 0.0, 0.0, 0.0, 0.0, 0.0, 0.0, 0.0, 0.0, 0.0, 0.0, 0.0, 0.0, 0.0, 0.0, 0.0, 0.0, 0.0, 0.0, 0.0, 0.0, 0.0, 0.0, 0.0, 0.0, 0.0, 0.0, 0.0, 0.0, 0.0, 0.0, 0.0, 0.0, 0.0, 0.0, 0.0, 0.0, 0.0, 0.0, 0.0, 0.0, 0.0, 0.0, 0.0, 0.0, 0.0, 0.0, 0.0, 0.0, 0.0, 0.0, 0.0, 0.0, 0.0, 0.0, 0.0, 0.0, 0.0, 0.0, 0.0, 0.0, 0.0, 0.0, 0.0, 0.0, 0.0, 0.0, 0.0, 0.0, 0.0, 0.0, 0.0, 0.0, 0.0, 0.0, 0.0, 0.0, 0.0, 0.0, 0.0, 0.0, 0.0, 0.0, 0.0, 0.0, 0.0, 0.0, 0.0, 0.0, 0.0, 0.0, 0.0, 0.0, 0.0, 0.0, 0.0, 0.0, 0.0, 0.0, 0.0, 0.0, 0.0, 0.0, 0.0, 0.0, 0.0, 0.0, 0.0, 0.0, 0.0, 0.0, 0.0, 0.0, 0.0, 0.0, 0.0, 0.0, 0.0, 0.0, 0.0, 0.0, 0.0, 0.0, 0.0, 0.0, 0.0, 0.0, 0.0, 0.0, 0.0, 0.0, 0.0, 0.0, 0.0, 0.0, 0.0, 0.0, 0.0, 0.0, 0.0, 0.0, 0.0, 0.0, 0.0, 0.0, 0.0, 0.0, 0.0, 0.0, 0.0, 0.0, 0.0, 0.0, 0.0, 0.0, 0.0, 0.0, 0.0, 0.0, 0.0, 0.0, 0.0, 0.0, 0.0, 0.0, 0.0, 0.0, 0.0, 0.0, 0.0, 0.0, 0.0, 0.0, 0.0, 0.0, 0.0, 0.0, 0.0, 0.0, 0.0, 0.0, 0.0, 0.0, 0.0, 0.0, 0.0, 0.0, 0.0, 0.0, 0.0, 0.0, 0.0, 0.0, 0.0, 0.0, 0.0, 0.0, 0.0, 0.0, 0.0, 0.0, 0.0, 0.0, 0.0, 0.0, 0.0, 0.0, 0.0, 0.0, 0.0, 0.0, 0.0, 0.0, 0.0, 0.0, 0.0, 0.0, 0.0, 0.0, 0.0, 0.0, 0.0, 0.0, 0.0, 0.0, 0.0, 0.0, 0.0, 0.0, 0.0, 0.0, 0.0, 0.0, 0.0, 0.0, 0.0, 0.0, 0.0, 0.0, 0.0, 0.0, 0.0, 0.0, 0.0, 0.0, 0.0, 0.0, 0.0, 0.0, 0.0, 0.0, 0.0, 0.0, 0.0, 0.0, 0.0, 0.0, 0.0, 0.0, 0.0, 0.0, 0.0, 0.0, 0.0, 0.0, 0.0, 0.0, 0.0, 0.0, 0.0, 0.0, 0.0, 0.0, 0.0, 0.0, 0.0, 0.0, 0.0, 0.0, 0.0, 0.0, 0.0, 0.0, 0.0, 0.0, 0.0, 0.0, 0.0, 0.0, 0.0, 0.0, 0.0, 0.0, 0.0, 0.0, 0.0, 0.0, 0.0, 0.0, 0.0, 0.0, 0.0, 0.0, 0.0, 0.0, 0.0, 0.0, 0.0, 0.0, 0.0, 0.0, 0.0, 0.0, 0.0, 0.0, 0.0, 0.0, 0.0, 0.0, 0.0, 0.0, 0.0, 0.0, 0.0, 0.0, 0.0, 0.0, 0.0, 0.0, 0.0, 0.0, 0.0, 0.0, 0.0, 0.0, 0.0, 0.0, 0.0, 0.0, 0.0, 0.0, 0.0, 0.0, 0.0, 0.0, 0.0, 0.0, 0.0])
me_cube_001.materials.append(mat_material_001)
me_cube_001.update()

# ---- objects
ob_cube = bpy.data.objects.new('Cube', me_cube_001)

# ---- transforms, parenting, visibility, modifiers, constraints
ob_cube.location = (0.0, 0.0, 0.0)
_m = ob_cube.modifiers.new('Array', 'ARRAY')
_m.count = 4
_m = ob_cube.modifiers.new('Array.001', 'ARRAY')
_m.count = 4
_m.relative_offset_displace = (0.0, 1.0, 0.0)

# ---- collection membership
col_collection.objects.link(ob_cube)

# ---- scene / render settings (as saved in the file)
scene.frame_start = 1; scene.frame_end = 250; scene.frame_set(1)
scene.render.engine = 'BLENDER_EEVEE_NEXT'
bpy.context.view_layer.update()

# ---- added for rendering (the .blend has no active camera and no usable light): camera, sun
cam_auto = bpy.data.cameras.new('AutoCamera')
cam_auto.lens = 50.0
cam_auto.sensor_width = 36.0
cam_auto.clip_end = 1000.0
ob_auto_camera = bpy.data.objects.new('AutoCamera', cam_auto)
scene.collection.objects.link(ob_auto_camera)
ob_auto_camera.location = (19.137, -13.6426, 11.9199)
ob_auto_camera.rotation_euler = (1.09748, -7.21219e-08, 0.694738)
scene.camera = ob_auto_camera
light_auto_sun = bpy.data.lights.new('AutoSun', 'SUN')
light_auto_sun.energy = 3.0
light_auto_sun.angle = 0.0523599
ob_auto_sun = bpy.data.objects.new('AutoSun', light_auto_sun)
scene.collection.objects.link(ob_auto_sun)
ob_auto_sun.rotation_euler = (0.872665, 0.174533, 0.523599)
bpy.context.view_layer.update()
